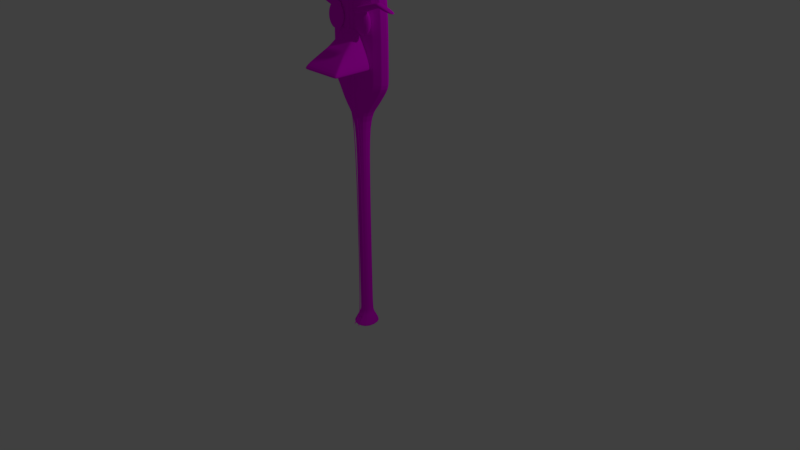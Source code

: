 # Source: goddy.blend  (saved by Blender 2.78.0; exported with 4.5.12 LTS)
import bpy
from mathutils import Matrix  # noqa: F401  (used for matrix-valued properties, if any)

bpy.ops.wm.read_factory_settings(use_empty=True)
scene = bpy.context.scene
scene.name = 'Scene'

# ---- collections
col_collection_1 = bpy.data.collections.new('Collection 1'); scene.collection.children.link(col_collection_1)

# ---- images (referenced by path relative to the original .blend; pixels are not part of the script)
import os
ASSET_DIR = os.environ.get("B2B_ASSET_DIR", "")  # directory of the original .blend (textures are referenced by path, not embedded)
HERE = os.path.dirname(os.path.abspath(__file__))  # packed textures are extracted next to this script under _unpacked/

def load_image(name, relpath, width, height, colorspace="sRGB"):
    """Load a texture the original file referenced (path relative to the .blend, or extracted next to this script)."""
    p = next((c for c in (os.path.join(HERE, relpath), os.path.join(ASSET_DIR, relpath)) if relpath and os.path.exists(c)), "")
    if p:
        img = bpy.data.images.load(p, check_existing=True)
        img.name = name
    else:  # same state as the original file: an image datablock whose file is absent (Cycles renders it pink)
        img = bpy.data.images.new(name, width, height)
        img.source = "FILE"
        img.filepath = "//" + (relpath or name)
    img.colorspace_settings.name = colorspace
    return img
img_gold_jpg = load_image('gold.jpg', 'gold.jpg', 1024, 1024, 'sRGB')
img_space_texture_1_jpg = load_image('Space-Texture-1.jpg', 'Space-Texture-1.jpg', 1024, 1024, 'sRGB')
img_healthyhair_jpg = load_image('healthyhair.jpg', 'healthyhair.jpg', 1024, 1024, 'sRGB')
img_woodplanksworn33_ao_3k_jpg = load_image('WoodPlanksWorn33_AO_3K.jpg', 'WoodPlanksWorn33_AO_3K.jpg', 1024, 1024, 'sRGB')

# ---- materials (node trees are filled in below, after node groups)
mat_gold = bpy.data.materials.new('Gold')
mat_gold.alpha_threshold = 0.0
mat_gold.roughness = 0.5
mat_eyes = bpy.data.materials.new('Eyes')
mat_eyes.alpha_threshold = 0.0
mat_eyes.roughness = 0.5
mat_hair = bpy.data.materials.new('Hair')
mat_hair.alpha_threshold = 0.0
mat_hair.roughness = 0.5
mat_wood = bpy.data.materials.new('Wood')
mat_wood.alpha_threshold = 0.0
mat_wood.roughness = 0.5

# ---- material node trees
mat_gold.use_nodes = True; mat_gold.node_tree.nodes.clear()
_N = mat_gold.node_tree.nodes; _L = mat_gold.node_tree.links
n0 = _N.new('ShaderNodeOutputMaterial'); n0.name = 'Material Output'; n0.location = (300, 300)
n1 = _N.new('ShaderNodeBsdfDiffuse'); n1.name = 'Diffuse BSDF'; n1.location = (10, 300)
n2 = _N.new('ShaderNodeTexImage'); n2.name = 'Image Texture'; n2.location = (-324, 298)
n2.width = 140
n2.image = img_gold_jpg
_L.new(n1.outputs[0], n0.inputs[0])
_L.new(n2.outputs[0], n1.inputs[0])
n0.is_active_output = True
mat_eyes.use_nodes = True; mat_eyes.node_tree.nodes.clear()
_N = mat_eyes.node_tree.nodes; _L = mat_eyes.node_tree.links
n0 = _N.new('ShaderNodeOutputMaterial'); n0.name = 'Material Output'; n0.location = (300, 300)
n1 = _N.new('ShaderNodeBsdfDiffuse'); n1.name = 'Diffuse BSDF'; n1.location = (10, 300)
n2 = _N.new('ShaderNodeTexImage'); n2.name = 'Image Texture'; n2.location = (-339, 303)
n2.width = 140
n2.image = img_space_texture_1_jpg
_L.new(n1.outputs[0], n0.inputs[0])
_L.new(n2.outputs[0], n1.inputs[0])
n0.is_active_output = True
mat_hair.use_nodes = True; mat_hair.node_tree.nodes.clear()
_N = mat_hair.node_tree.nodes; _L = mat_hair.node_tree.links
n0 = _N.new('ShaderNodeOutputMaterial'); n0.name = 'Material Output'; n0.location = (300, 300)
n1 = _N.new('ShaderNodeBsdfDiffuse'); n1.name = 'Diffuse BSDF'; n1.location = (10, 300)
n2 = _N.new('ShaderNodeTexImage'); n2.name = 'Image Texture'; n2.location = (-242, 302)
n2.width = 140
n2.image = img_healthyhair_jpg
_L.new(n1.outputs[0], n0.inputs[0])
_L.new(n2.outputs[0], n1.inputs[0])
n0.is_active_output = True
mat_wood.use_nodes = True; mat_wood.node_tree.nodes.clear()
_N = mat_wood.node_tree.nodes; _L = mat_wood.node_tree.links
n0 = _N.new('ShaderNodeOutputMaterial'); n0.name = 'Material Output'; n0.location = (300, 300)
n1 = _N.new('ShaderNodeBsdfDiffuse'); n1.name = 'Diffuse BSDF'; n1.location = (10, 300)
n2 = _N.new('ShaderNodeTexImage'); n2.name = 'Image Texture'; n2.location = (-311, 316)
n2.width = 140
n2.image = img_woodplanksworn33_ao_3k_jpg
_L.new(n1.outputs[0], n0.inputs[0])
_L.new(n2.outputs[0], n1.inputs[0])
n0.is_active_output = True

# ---- world
world_world = bpy.data.worlds.new('World'); scene.world = world_world
world_world.color = (0.05088, 0.05088, 0.05088)
world_world.use_sun_shadow = False
world_world.sun_shadow_jitter_overblur = 0.0
world_world.cycles.sampling_method = 'MANUAL'

# ---- cameras
cam_camera = bpy.data.cameras.new('Camera')
cam_camera.clip_end = 100.0
cam_camera.lens = 35.0
cam_camera.sensor_width = 32.0
cam_camera.sensor_height = 18.0
cam_camera.ortho_scale = 7.314
cam_camera.dof.focus_distance = 0.0

# ---- lights
light_lamp = bpy.data.lights.new('Lamp', 'POINT')
light_lamp.transmission_factor = 0.0
light_lamp.cutoff_distance = 30.0
light_lamp.energy = 100.0
light_lamp.shadow_buffer_clip_start = 1.001
light_lamp.shadow_soft_size = 0.1
light_lamp.shadow_maximum_resolution = 0.006
light_lamp.use_absolute_resolution = True

# ---- meshes
me_cube_009 = bpy.data.meshes.new('Cube.009')
me_cube_009.from_pydata([(-2.05, -1.0, -1.0), (-2.05, 1.0, -1.0), (-1.0, 1.0, 1.0), (2.05, -1.0, -1.0), (2.05, 1.0, -1.0), (1.0, 1.0, 1.0), (-2.05, 0.9689, -1.0), (-1.0, 0.9689, 1.0), (2.05, 0.9689, -1.0), (1.0, 0.9689, 1.0), (1.0, 0.09774, 0.1151), (-1.0, 0.1075, 0.1251), (-2.05, 1.0, -0.7117), (2.05, 1.0, -0.7117), (2.05, 0.9689, -0.7117), (-2.05, 0.9689, -0.7117), (2.05, -0.9238, -0.7731), (-2.05, -0.9231, -0.7725), (1.748, 1.0, -1.0), (-1.748, 1.0, -1.0), (-0.8527, 1.0, 1.0), (0.8527, 1.0, 1.0), (-1.748, -1.0, -1.0), (1.748, -1.0, -1.0), (-0.8527, 0.9689, 1.0), (0.8527, 0.9689, 1.0), (1.748, 0.9689, -1.0), (-1.748, 0.9689, -1.0), (0.8527, 0.101, 0.1184), (-0.8527, 0.1043, 0.1217), (1.748, -0.9235, -0.7729), (-1.748, -0.9233, -0.7727), (-1.748, 1.0, -0.7117), (1.748, 1.0, -0.7117), (-2.05, -0.6813, -1.0), (2.05, -0.6813, -1.0), (-1.0, 0.247, 0.2667), (1.0, 0.2387, 0.2583), (-2.05, -0.6169, -0.7626), (2.05, -0.6174, -0.7632), (-0.8527, 0.2442, 0.2639), (0.8527, 0.2415, 0.2611), (-1.748, -0.6813, -1.0), (1.748, -0.6813, -1.0)], [], [(15, 7, 2, 12), (33, 21, 5, 13), (43, 35, 3, 23), (20, 2, 7, 24), (18, 4, 8, 26), (13, 5, 9, 14), (31, 29, 11, 17), (39, 37, 10, 16), (41, 37, 9, 25), (38, 17, 11, 36), (34, 0, 17, 38), (35, 39, 16, 3), (22, 31, 17, 0), (4, 13, 14, 8), (18, 33, 13, 4), (6, 15, 12, 1), (1, 12, 32, 19), (19, 32, 33, 18), (3, 16, 30, 23), (23, 30, 31, 22), (36, 40, 24, 7), (40, 41, 25, 24), (16, 10, 28, 30), (30, 28, 29, 31), (1, 19, 27, 6), (19, 18, 26, 27), (5, 21, 25, 9), (21, 20, 24, 25), (34, 42, 22, 0), (42, 43, 23, 22), (12, 2, 20, 32), (32, 20, 21, 33), (27, 26, 43, 42), (6, 27, 42, 34), (29, 28, 41, 40), (11, 29, 40, 36), (8, 14, 39, 35), (6, 34, 38, 15), (15, 38, 36, 7), (28, 10, 37, 41), (14, 9, 37, 39), (26, 8, 35, 43)])
_uv = me_cube_009.uv_layers.new(name='UVMap')
_uv.uv.foreach_set('vector', [0.0001217, 0.9441, 0.1397, 0.6997, 0.143, 0.704, 0.005446, 0.9453, 0.5488, 0.9448, 0.4346, 0.7041, 0.4562, 0.7093, 0.5975, 0.9407, 0.5561, 0.1815, 0.5773, 0.2027, 0.5594, 0.2125, 0.5414, 0.2069, 0.1644, 0.699, 0.143, 0.704, 0.1397, 0.6997, 0.1636, 0.6936, 0.5515, 0.9928, 0.5943, 0.9793, 0.5989, 0.9827, 0.5524, 0.9999, 0.5975, 0.9407, 0.4562, 0.7093, 0.4592, 0.7049, 0.6027, 0.9392, 0.2802, 0.1931, 0.2802, 0.38, 0.2631, 0.3712, 0.2616, 0.186, 0.5889, 0.2291, 0.5611, 0.4512, 0.547, 0.4201, 0.5616, 0.2224, 0.5342, 0.4593, 0.5611, 0.4512, 0.6189, 0.6858, 0.5831, 0.6934, 0.2377, 0.19, 0.2616, 0.186, 0.2631, 0.3712, 0.2477, 0.3966, 0.2496, 0.1677, 0.2665, 0.177, 0.2616, 0.186, 0.2377, 0.19, 0.5773, 0.2027, 0.5889, 0.2291, 0.5616, 0.2224, 0.5594, 0.2125, 0.2821, 0.1747, 0.2802, 0.1931, 0.2616, 0.186, 0.2665, 0.177, 0.5943, 0.9793, 0.5975, 0.9407, 0.6027, 0.9392, 0.5989, 0.9827, 0.5515, 0.9928, 0.5488, 0.9448, 0.5975, 0.9407, 0.5943, 0.9793, 0.001195, 0.9858, 0.0001217, 0.9441, 0.005446, 0.9453, 0.005412, 0.9819, 0.005412, 0.9819, 0.005446, 0.9453, 0.05314, 0.9475, 0.05199, 0.9936, 0.05199, 0.9936, 0.05314, 0.9475, 0.5488, 0.9448, 0.5515, 0.9928, 0.5594, 0.2125, 0.5616, 0.2224, 0.541, 0.2266, 0.5414, 0.2069, 0.5414, 0.2069, 0.541, 0.2266, 0.2802, 0.1931, 0.2821, 0.1747, 0.2477, 0.3966, 0.2695, 0.408, 0.1754, 0.5962, 0.1483, 0.5823, 0.2695, 0.408, 0.5342, 0.4593, 0.5831, 0.6934, 0.1754, 0.5962, 0.5616, 0.2224, 0.547, 0.4201, 0.5295, 0.4286, 0.541, 0.2266, 0.541, 0.2266, 0.5295, 0.4286, 0.2802, 0.38, 0.2802, 0.1931, 0.005412, 0.9819, 0.05199, 0.9936, 0.05137, 0.9999, 0.001195, 0.9858, 0.05199, 0.9936, 0.5515, 0.9928, 0.5524, 0.9999, 0.05137, 0.9999, 0.4562, 0.7093, 0.4346, 0.7041, 0.4353, 0.6992, 0.4592, 0.7049, 0.4346, 0.7041, 0.1644, 0.699, 0.1636, 0.6936, 0.4353, 0.6992, 0.2496, 0.1677, 0.2722, 0.1462, 0.2821, 0.1747, 0.2665, 0.177, 0.2722, 0.1462, 0.5561, 0.1815, 0.5414, 0.2069, 0.2821, 0.1747, 0.005446, 0.9453, 0.143, 0.704, 0.1644, 0.699, 0.05314, 0.9475, 0.05314, 0.9475, 0.1644, 0.699, 0.4346, 0.7041, 0.5488, 0.9448, 0.05045, 0.0001217, 0.8295, 0.0001217, 0.5561, 0.1815, 0.2722, 0.1462, 0.02228, 0.05433, 0.05045, 0.0001217, 0.2722, 0.1462, 0.2496, 0.1677, 0.2802, 0.38, 0.5295, 0.4286, 0.5342, 0.4593, 0.2695, 0.408, 0.2631, 0.3712, 0.2802, 0.38, 0.2695, 0.408, 0.2477, 0.3966, 0.8674, 0.06701, 0.8938, 0.137, 0.5889, 0.2291, 0.5773, 0.2027, 0.02228, 0.05433, 0.2496, 0.1677, 0.2377, 0.19, 0.0001217, 0.1078, 0.0001217, 0.1078, 0.2377, 0.19, 0.2477, 0.3966, 0.1483, 0.5823, 0.5295, 0.4286, 0.547, 0.4201, 0.5611, 0.4512, 0.5342, 0.4593, 0.8938, 0.137, 0.6189, 0.6858, 0.5611, 0.4512, 0.5889, 0.2291, 0.8295, 0.0001217, 0.8674, 0.06701, 0.5773, 0.2027, 0.5561, 0.1815])
me_cube_009.materials.append(mat_gold)
me_cube_009.use_remesh_preserve_volume = False
me_cube_009.use_remesh_preserve_attributes = False
me_cube_009.use_mirror_vertex_groups = False
me_cube_009.update()
me_sphere = bpy.data.meshes.new('Sphere')
me_sphere.from_pydata([(0.0, 0.5878, 0.809), (0.0, 0.9511, 0.309), (0.0, 0.9511, -0.309), (0.0, 0.5878, -0.809), (0.559, 0.1816, 0.809), (0.9045, 0.2939, 0.309), (0.9045, 0.2939, -0.309), (0.559, 0.1816, -0.809), (0.3455, -0.4755, 0.809), (0.559, -0.7694, 0.309), (0.559, -0.7694, -0.309), (0.3455, -0.4755, -0.809), (-5.139e-08, -1.581e-07, 1.0), (-0.3455, -0.4755, 0.809), (-0.559, -0.7694, 0.309), (-0.559, -0.7694, -0.309), (-0.3455, -0.4755, -0.809), (0.0, -8.742e-08, -1.0), (-0.559, 0.1816, 0.809), (-0.9045, 0.2939, 0.309), (-0.9045, 0.2939, -0.309), (-0.559, 0.1816, -0.809)], [], [(17, 3, 7), (2, 1, 5, 6), (0, 12, 4), (3, 2, 6, 7), (1, 0, 4, 5), (5, 4, 8, 9), (17, 7, 11), (6, 5, 9, 10), (4, 12, 8), (7, 6, 10, 11), (9, 8, 13, 14), (17, 11, 16), (10, 9, 14, 15), (8, 12, 13), (11, 10, 15, 16), (14, 13, 18, 19), (17, 16, 21), (15, 14, 19, 20), (13, 12, 18), (16, 15, 20, 21), (19, 18, 0, 1), (17, 21, 3), (20, 19, 1, 2), (18, 12, 0), (21, 20, 2, 3)])
_uv = me_sphere.uv_layers.new(name='UVMap')
_uv.uv.foreach_set('vector', [0.4944, 7.767e-05, 0.775, 0.01138, 0.6405, 0.164, 0.9651, 0.1429, 0.9999, 0.3915, 0.6787, 0.3379, 0.6782, 0.2505, 0.8246, 0.6035, 0.5056, 0.6035, 0.6476, 0.4361, 0.775, 0.01138, 0.9651, 0.1429, 0.6782, 0.2505, 0.6405, 0.164, 0.9999, 0.3915, 0.8246, 0.6035, 0.6476, 0.4361, 0.6787, 0.3379, 0.6787, 0.3379, 0.6476, 0.4361, 0.5455, 0.4036, 0.5506, 0.3308, 0.4944, 7.767e-05, 0.6405, 0.164, 0.5427, 0.199, 0.6782, 0.2505, 0.6787, 0.3379, 0.5506, 0.3308, 0.5527, 0.2695, 0.6476, 0.4361, 0.5056, 0.6035, 0.5455, 0.4036, 0.6405, 0.164, 0.6782, 0.2505, 0.5527, 0.2695, 0.5427, 0.199, 0.5506, 0.3308, 0.5455, 0.4036, 0.4573, 0.4046, 0.4473, 0.334, 0.4944, 7.767e-05, 0.5427, 0.199, 0.4545, 0.2, 0.5527, 0.2695, 0.5506, 0.3308, 0.4473, 0.334, 0.4494, 0.2728, 0.5455, 0.4036, 0.5056, 0.6035, 0.4573, 0.4046, 0.5427, 0.199, 0.5527, 0.2695, 0.4494, 0.2728, 0.4545, 0.2, 0.4473, 0.334, 0.4573, 0.4046, 0.3595, 0.4396, 0.3218, 0.3531, 0.4944, 7.767e-05, 0.4545, 0.2, 0.3524, 0.1675, 0.4494, 0.2728, 0.4473, 0.334, 0.3218, 0.3531, 0.3213, 0.2657, 0.4573, 0.4046, 0.5056, 0.6035, 0.3595, 0.4396, 0.4545, 0.2, 0.4494, 0.2728, 0.3213, 0.2657, 0.3524, 0.1675, 0.3218, 0.3531, 0.3595, 0.4396, 0.225, 0.5922, 0.03493, 0.4607, 0.4944, 7.767e-05, 0.3524, 0.1675, 0.1754, 7.8e-05, 0.3213, 0.2657, 0.3218, 0.3531, 0.03493, 0.4607, 7.767e-05, 0.2121, 0.3595, 0.4396, 0.5056, 0.6035, 0.225, 0.5922, 0.3524, 0.1675, 0.3213, 0.2657, 7.767e-05, 0.2121, 0.1754, 7.8e-05])
me_sphere.materials.append(mat_eyes)
me_sphere.use_remesh_preserve_volume = False
me_sphere.use_remesh_preserve_attributes = False
me_sphere.use_mirror_vertex_groups = False
me_sphere.update()
me_cube_002 = bpy.data.meshes.new('Cube.002')
me_cube_002.from_pydata([(-1.0, -1.0, -2.052), (-1.0, -1.0, -0.05185), (-1.0, 1.0, -2.052), (-1.0, 1.0, -0.05185), (1.969, -1.0, -0.3038), (1.969, -1.0, 0.3038), (1.969, 1.0, -0.3038), (1.969, 1.0, 0.3038), (0.0, 1.0, -0.5726), (0.0, 1.0, 1.079), (0.0, -1.0, -0.5726), (0.0, -1.0, 1.079), (0.7526, 1.0, 1.909), (0.7526, -1.0, 0.6639), (0.7526, 1.0, 0.6639), (0.7526, -1.0, 1.909), (-0.8752, 1.0, -1.867), (-0.8752, -1.0, 0.08926), (-0.8752, 1.0, 0.08926), (-0.8752, -1.0, -1.867), (0.8256, 1.0, 1.812), (0.8256, -1.0, 0.6058), (0.8256, 1.0, 0.6058), (0.8256, -1.0, 1.812)], [], [(0, 1, 3, 2), (22, 20, 7, 6), (6, 7, 5, 4), (19, 17, 1, 0), (22, 6, 4, 21), (18, 3, 1, 17), (12, 9, 11, 15), (16, 8, 10, 19), (13, 15, 11, 10), (16, 18, 9, 8), (21, 23, 15, 13), (20, 12, 15, 23), (8, 14, 13, 10), (8, 9, 12, 14), (2, 3, 18, 16), (2, 16, 19, 0), (9, 18, 17, 11), (10, 11, 17, 19), (7, 20, 23, 5), (4, 5, 23, 21), (14, 22, 21, 13), (14, 12, 20, 22)])
_uv = me_cube_002.uv_layers.new(name='UVMap')
_uv.uv.foreach_set('vector', [0.4202, 0.341, 0.3758, 0.432, 0.2393, 0.3807, 0.3849, 8.95e-05, 0.1027, 0.7149, 0.2702, 0.6051, 0.3172, 0.8021, 0.4354, 0.9999, 0.4354, 0.9999, 0.3172, 0.8021, 0.3894, 0.6389, 0.4074, 0.652, 0.4256, 0.3482, 0.3762, 0.4473, 0.3758, 0.432, 0.4202, 0.341, 0.7547, 0.7112, 0.4354, 0.9999, 0.4074, 0.652, 0.4293, 0.583, 0.2207, 0.3927, 0.2393, 0.3807, 0.3758, 0.432, 0.3762, 0.4473, 0.2708, 0.5979, 0.2097, 0.5262, 0.367, 0.5249, 0.3481, 0.5615, 0.458, 8.95e-05, 0.8013, 0.3115, 0.4567, 0.4439, 0.4256, 0.3482, 0.4283, 0.5766, 0.3481, 0.5615, 0.367, 0.5249, 0.4567, 0.4439, 0.3402, 0.03215, 0.2207, 0.3927, 0.2097, 0.5262, 8.95e-05, 0.3021, 0.4293, 0.583, 0.3518, 0.5668, 0.3481, 0.5615, 0.4283, 0.5766, 0.2702, 0.6051, 0.2708, 0.5979, 0.3481, 0.5615, 0.3518, 0.5668, 0.8013, 0.3115, 0.7596, 0.6983, 0.4283, 0.5766, 0.4567, 0.4439, 8.95e-05, 0.3021, 0.2097, 0.5262, 0.2708, 0.5979, 0.1044, 0.6979, 0.3849, 8.95e-05, 0.2393, 0.3807, 0.2207, 0.3927, 0.3402, 0.03215, 0.3849, 8.95e-05, 0.458, 8.95e-05, 0.4256, 0.3482, 0.4202, 0.341, 0.2097, 0.5262, 0.2207, 0.3927, 0.3762, 0.4473, 0.367, 0.5249, 0.4567, 0.4439, 0.367, 0.5249, 0.3762, 0.4473, 0.4256, 0.3482, 0.3172, 0.8021, 0.2702, 0.6051, 0.3518, 0.5668, 0.3894, 0.6389, 0.4074, 0.652, 0.3894, 0.6389, 0.3518, 0.5668, 0.4293, 0.583, 0.7596, 0.6983, 0.7547, 0.7112, 0.4293, 0.583, 0.4283, 0.5766, 0.1044, 0.6979, 0.2708, 0.5979, 0.2702, 0.6051, 0.1027, 0.7149])
me_cube_002.materials.append(mat_hair)
me_cube_002.use_remesh_preserve_volume = False
me_cube_002.use_remesh_preserve_attributes = False
me_cube_002.use_mirror_vertex_groups = False
me_cube_002.update()
me_cube = bpy.data.meshes.new('Cube')
me_cube.from_pydata([(2.001, 1.284, -1.0), (2.001, -1.284, -1.0), (-2.001, -1.284, -1.0), (-2.001, 1.284, -1.0), (1.0, 0.4846, 1.0), (1.0, -0.4846, 1.0), (-1.0, -0.4846, 1.0), (-1.0, 0.4846, 1.0), (1.374, 0.7706, -0.8585), (1.374, -0.6145, -0.8585), (-1.374, -0.6145, -0.8585), (-1.374, 0.7706, -0.8585), (0.922, 0.5858, -0.7197), (0.922, -0.4615, -0.7197), (-0.922, -0.4615, -0.7197), (-0.922, 0.5858, -0.7197), (1.009, 0.6414, -0.8097), (1.009, -0.4549, -0.8097), (-1.009, -0.4549, -0.8097), (-1.009, 0.6414, -0.8097), (1.0, 0.5138, 1.857), (1.0, -0.5138, 1.857), (-1.0, -0.5138, 1.857), (-1.0, 0.5138, 1.857), (5.284, 1.0, 2.294), (5.284, -1.0, 2.294), (-5.284, -1.0, 2.294), (-5.284, 1.0, 2.294), (5.284, 1.0, 3.42), (5.284, -1.0, 3.42), (-5.284, -1.0, 3.42), (-5.284, 1.0, 3.42), (3.731, 1.0, 3.556), (3.731, -1.0, 3.556), (-3.731, -1.0, 3.556), (-3.731, 1.0, 3.556), (2.415, 1.097, 2.001), (2.415, -1.097, 2.001), (-2.415, -1.097, 2.001), (-2.415, 1.097, 2.001), (1.766, 1.091, -0.947), (1.766, -1.033, -0.947), (-1.766, -1.033, -0.947), (-1.766, 1.091, -0.947), (-5.284, -1.0, 2.366), (-5.284, 1.0, 2.366), (5.284, 1.0, 2.366), (5.284, -1.0, 2.366)], [], [(0, 1, 2, 3), (6, 5, 21, 22), (12, 4, 5, 13), (13, 5, 6, 14), (14, 6, 7, 15), (40, 0, 3, 43), (16, 8, 11, 19), (42, 10, 11, 43), (41, 9, 10, 42), (40, 8, 9, 41), (4, 12, 15, 7), (18, 14, 15, 19), (17, 13, 14, 18), (16, 12, 13, 17), (8, 16, 17, 9), (9, 17, 18, 10), (10, 18, 19, 11), (12, 16, 19, 15), (5, 4, 20, 21), (7, 6, 22, 23), (4, 7, 23, 20), (37, 36, 24, 25), (39, 38, 26, 27), (36, 39, 27, 24), (38, 37, 25, 26), (45, 44, 30, 31), (46, 45, 31, 28), (44, 47, 29, 30), (47, 46, 28, 29), (30, 29, 33, 34), (29, 28, 32, 33), (31, 30, 34, 35), (28, 31, 35, 32), (22, 21, 37, 38), (20, 23, 39, 36), (23, 22, 38, 39), (21, 20, 36, 37), (32, 35, 34, 33), (0, 40, 41, 1), (1, 41, 42, 2), (2, 42, 43, 3), (8, 40, 43, 11), (25, 24, 46, 47), (26, 25, 47, 44), (24, 27, 45, 46), (27, 26, 44, 45)])
_uv = me_cube.uv_layers.new(name='UVMap')
_uv.uv.foreach_set('vector', [-0.7652, -0.7612, -0.5773, -0.7617, -0.648, -0.5167, -0.7795, -0.5133, -0.5813, -0.2926, 0.08333, -0.5823, 0.5132, -0.2243, -0.7494, -0.09155, -0.4337, -1.118, 0.2402, -1.064, 0.08333, -0.5823, -0.4303, -0.8183, -0.4303, -0.8183, 0.08333, -0.5823, -0.5813, -0.2926, -0.6863, -0.5452, -0.6863, -0.5452, -0.5813, -0.2926, -0.6759, -0.3275, -0.7781, -0.4433, -0.8116, -0.6505, -0.7652, -0.7612, -0.7795, -0.5133, -0.7736, -0.5026, -0.8632, -0.384, -0.8477, -0.5188, -0.7703, -0.4859, -0.7726, -0.4606, -0.6649, -0.5269, -0.6735, -0.5309, -0.7703, -0.4859, -0.7736, -0.5026, -0.5559, -0.7724, -0.5221, -0.7906, -0.6735, -0.5309, -0.6649, -0.5269, -0.7227, -0.8522, -0.6355, -0.9535, -0.5221, -0.7906, -0.5559, -0.7724, -0.6103, -0.01855, -0.8738, -0.2533, -0.7781, -0.4433, -0.6759, -0.3275, -0.6763, -0.5374, -0.6863, -0.5452, -0.7781, -0.4433, -0.7726, -0.4606, -0.4719, -0.8096, -0.4303, -0.8183, -0.6863, -0.5452, -0.6763, -0.5374, -0.5229, -1.048, -0.4337, -1.118, -0.4303, -0.8183, -0.4719, -0.8096, -0.6355, -0.9535, -0.5229, -1.048, -0.4719, -0.8096, -0.5221, -0.7906, -0.5221, -0.7906, -0.4719, -0.8096, -0.6763, -0.5374, -0.6735, -0.5309, -0.6735, -0.5309, -0.6763, -0.5374, -0.7726, -0.4606, -0.7703, -0.4859, -0.8738, -0.2533, -0.8632, -0.384, -0.7726, -0.4606, -0.7781, -0.4433, 0.08333, -0.5823, 0.2402, -1.064, 0.8629, -1.009, 0.5132, -0.2243, -0.6759, -0.3275, -0.5813, -0.2926, -0.7494, -0.09155, -0.7706, -0.3895, -0.6103, -0.01855, -0.6759, -0.3275, -0.7706, -0.3895, -0.2662, 0.05639, 1.549, 0.3686, 2.213, -1.118, 4.38, 0.224, 3.382, 0.8494, -1.4, -0.8409, -1.66, 0.01439, -3.38, -0.7039, -2.826, -1.216, 0.6825, 0.4752, -1.4, -0.8409, -2.826, -1.216, 2.21, 1.378, -1.66, 0.01439, 1.549, 0.3686, 3.382, 0.8494, -3.38, -0.7039, -2.9, -0.8568, -3.088, -1.004, -2.855, -1.029, -2.811, -0.7704, 2.288, 1.576, -2.9, -0.8568, -2.811, -0.7704, 2.616, 1.286, -3.088, -1.004, 3.332, 0.4828, 3.118, 0.5618, -2.855, -1.029, 3.332, 0.4828, 3.983, 0.6922, 3.24, 1.252, 3.118, 0.5618, -2.855, -1.029, 3.118, 0.5618, 2.31, 0.2141, -2.003, -1.067, 3.118, 0.5618, 3.24, 1.252, 2.022, 1.188, 2.31, 0.2141, -2.811, -0.7704, -2.855, -1.029, -2.003, -1.067, -2.204, -0.2975, 2.616, 1.286, -2.811, -0.7704, -2.204, -0.2975, 2.022, 1.188, -0.7494, -0.09155, 0.5132, -0.2243, 1.549, 0.3686, -1.66, 0.01439, -0.2662, 0.05639, -0.7706, -0.3895, -1.4, -0.8409, 0.6825, 0.4752, -0.7706, -0.3895, -0.7494, -0.09155, -1.66, 0.01439, -1.4, -0.8409, 0.5132, -0.2243, 0.8629, -1.009, 2.213, -1.118, 1.549, 0.3686, 2.022, 1.188, -2.204, -0.2975, -2.003, -1.067, 2.31, 0.2141, -0.7652, -0.7612, -0.7227, -0.8522, -0.5559, -0.7724, -0.5773, -0.7617, -0.5773, -0.7617, -0.5559, -0.7724, -0.6649, -0.5269, -0.648, -0.5167, -0.648, -0.5167, -0.6649, -0.5269, -0.7736, -0.5026, -0.7795, -0.5133, -0.8477, -0.5188, -0.8116, -0.6505, -0.7736, -0.5026, -0.7703, -0.4859, 3.382, 0.8494, 4.38, 0.224, 3.983, 0.6922, 3.332, 0.4828, -3.38, -0.7039, 3.382, 0.8494, 3.332, 0.4828, -3.088, -1.004, 2.21, 1.378, -2.826, -1.216, -2.9, -0.8568, 2.288, 1.576, -2.826, -1.216, -3.38, -0.7039, -3.088, -1.004, -2.9, -0.8568])
me_cube.materials.append(mat_wood)
me_cube.use_remesh_preserve_volume = False
me_cube.use_remesh_preserve_attributes = False
me_cube.use_mirror_vertex_groups = False
me_cube.update()
me_cube_006 = bpy.data.meshes.new('Cube.006')
me_cube_006.from_pydata([(-1.0, -23.86, -1.037), (-1.0, -10.58, 0.8545), (-1.0, -21.86, -1.037), (-1.0, -8.584, 0.8545), (1.0, -23.86, -1.037), (1.0, -10.58, 0.8545), (1.0, -21.86, -1.037), (1.0, -8.584, 0.8545), (-1.0, -2.465, 0.1489), (-1.0, -0.4648, 0.1489), (1.0, -0.4648, 0.1489), (1.0, -2.465, 0.1489), (-1.0, -22.58, 0.2087), (-1.0, -20.58, 0.2087), (1.0, -20.58, 0.2087), (1.0, -22.58, 0.2087), (-1.0, -19.9, 0.3318), (-1.0, -17.9, 0.3318), (1.0, -17.9, 0.3318), (1.0, -19.9, 0.3318), (-1.0, -19.51, 0.5963), (-1.0, -17.51, 0.5963), (1.0, -17.51, 0.5963), (1.0, -19.51, 0.5963), (-1.0, -3.904, -0.989), (1.0, -3.904, -0.989), (1.0, -5.904, -0.989), (-1.0, -5.904, -0.989), (-1.0, -0.6396, -0.9692), (-1.0, 1.36, -0.9692), (1.0, 1.36, -0.9692), (1.0, -0.6396, -0.9692), (-1.0, -19.73, 0.8319), (-1.0, -17.73, 0.8319), (1.0, -17.73, 0.8319), (1.0, -19.73, 0.8319), (-1.0, -20.99, -1.035), (1.0, -20.99, -1.035), (1.0, -22.99, -1.035), (-1.0, -22.99, -1.035), (-1.0, -17.73, 0.83), (1.0, -17.73, 0.83), (1.0, -19.73, 0.83), (-1.0, -19.73, 0.83), (-1.0, -11.23, 0.8529), (-1.0, -9.234, 0.8529), (1.0, -9.234, 0.8529), (1.0, -11.23, 0.8529)], [], [(44, 1, 3, 45), (45, 3, 7, 46), (46, 7, 5, 47), (47, 5, 1, 44), (2, 6, 4, 0), (7, 3, 1, 5), (31, 11, 8, 28), (30, 10, 11, 31), (29, 9, 10, 30), (28, 8, 9, 29), (11, 15, 12, 8), (10, 14, 15, 11), (9, 13, 14, 10), (8, 12, 13, 9), (15, 19, 16, 12), (14, 18, 19, 15), (13, 17, 18, 14), (12, 16, 17, 13), (19, 23, 20, 16), (18, 22, 23, 19), (17, 21, 22, 18), (16, 20, 21, 17), (39, 27, 24, 36), (36, 24, 25, 37), (37, 25, 26, 38), (38, 26, 27, 39), (27, 28, 29, 24), (24, 29, 30, 25), (25, 30, 31, 26), (26, 31, 28, 27), (42, 35, 32, 43), (41, 34, 35, 42), (40, 33, 34, 41), (43, 32, 33, 40), (4, 38, 39, 0), (6, 37, 38, 4), (2, 36, 37, 6), (0, 39, 36, 2), (20, 43, 40, 21), (21, 40, 41, 22), (22, 41, 42, 23), (23, 42, 43, 20), (35, 47, 44, 32), (34, 46, 47, 35), (33, 45, 46, 34), (32, 44, 45, 33)])
_uv = me_cube_006.uv_layers.new(name='UVMap')
_uv.uv.foreach_set('vector', [3.704, 0.1985, 3.707, 0.1993, 3.711, 0.2002, 3.711, 0.1989, 3.711, 0.1989, 3.711, 0.2002, 3.712, 0.2002, 3.711, 0.2013, 3.711, 0.2013, 3.712, 0.2002, 3.709, 0.1975, 3.705, 0.1983, 3.709, 0.194, 3.709, 0.1975, 3.707, 0.1993, 3.704, 0.1985, -2.598, 0.261, -2.644, 0.4026, -2.712, 0.2189, -2.652, 0.2599, 3.712, 0.2002, 3.711, 0.2002, 3.707, 0.1993, 3.709, 0.1975, 3.019, -0.1802, 3.161, -0.06642, 3.123, 0.03799, 2.99, 0.03976, 3.054, 0.1245, 3.022, 0.1359, 3.079, 0.1655, 2.963, 0.164, 3.07, 0.04694, 3.04, 0.06697, 3.022, 0.1359, 3.054, 0.1245, 2.99, 0.03976, 3.123, 0.03799, 3.04, 0.06697, 3.07, 0.04694, 3.161, -0.06642, 3.69, 0.1376, 3.68, 0.1655, 3.123, 0.03799, 3.022, 0.1359, 3.642, 0.2039, 3.694, 0.2083, 3.079, 0.1655, 3.04, 0.06697, 3.648, 0.1586, 3.642, 0.2039, 3.022, 0.1359, 3.123, 0.03799, 3.68, 0.1655, 3.648, 0.1586, 3.04, 0.06697, 3.69, 0.1376, 3.686, 0.1655, 3.665, 0.1654, 3.68, 0.1655, 3.642, 0.2039, 3.675, 0.1994, 3.644, 0.2016, 3.694, 0.2083, 3.648, 0.1586, 3.682, 0.1782, 3.675, 0.1994, 3.642, 0.2039, 3.68, 0.1655, 3.665, 0.1654, 3.682, 0.1782, 3.648, 0.1586, 3.686, 0.1655, 3.684, 0.168, 3.67, 0.1699, 3.665, 0.1654, 3.675, 0.1994, 3.678, 0.1986, 3.656, 0.2031, 3.644, 0.2016, 3.682, 0.1782, 3.684, 0.1812, 3.678, 0.1986, 3.675, 0.1994, 3.665, 0.1654, 3.67, 0.1699, 3.684, 0.1812, 3.682, 0.1782, -2.593, 0.2869, 2.218, 0.0119, 2.603, -0.003317, -2.569, 0.2017, -2.569, 0.2017, 2.603, -0.003317, 2.641, 0.2962, -2.586, 0.4727, -2.586, 0.4727, 2.641, 0.2962, 2.586, 0.3191, -2.642, 0.3788, -2.64, 0.02403, 2.217, -0.3453, 2.218, 0.0119, -2.593, 0.2869, 2.218, 0.0119, 2.99, 0.03976, 3.07, 0.04694, 2.603, -0.003317, 2.603, -0.003317, 3.07, 0.04694, 3.054, 0.1245, 2.641, 0.2962, 2.641, 0.2962, 3.054, 0.1245, 2.963, 0.164, 2.586, 0.3191, 2.217, -0.3453, 3.019, -0.1802, 2.99, 0.03976, 2.218, 0.0119, 3.683, 0.1689, 3.682, 0.1678, 3.674, 0.1736, 3.672, 0.1717, 3.678, 0.1986, 3.677, 0.197, 3.662, 0.201, 3.659, 0.2035, 3.683, 0.1819, 3.682, 0.1834, 3.677, 0.197, 3.678, 0.1986, 3.672, 0.1717, 3.674, 0.1736, 3.682, 0.1834, 3.683, 0.1819, -2.712, 0.2189, -2.64, 0.02403, -2.593, 0.2869, -2.652, 0.2599, -2.644, 0.4026, -2.586, 0.4727, -2.642, 0.3788, -2.712, 0.2189, -2.598, 0.261, -2.569, 0.2017, -2.586, 0.4727, -2.644, 0.4026, -2.652, 0.2599, -2.593, 0.2869, -2.569, 0.2017, -2.598, 0.261, 3.67, 0.1699, 3.672, 0.1717, 3.683, 0.1819, 3.684, 0.1812, 3.684, 0.1812, 3.683, 0.1819, 3.678, 0.1986, 3.678, 0.1986, 3.678, 0.1986, 3.678, 0.1986, 3.659, 0.2035, 3.656, 0.2031, 3.684, 0.168, 3.683, 0.1689, 3.672, 0.1717, 3.67, 0.1699, 3.682, 0.1678, 3.709, 0.194, 3.704, 0.1985, 3.674, 0.1736, 3.677, 0.197, 3.711, 0.2013, 3.705, 0.1983, 3.662, 0.201, 3.682, 0.1834, 3.711, 0.1989, 3.711, 0.2013, 3.677, 0.197, 3.674, 0.1736, 3.704, 0.1985, 3.711, 0.1989, 3.682, 0.1834])
me_cube_006.materials.append(mat_gold)
me_cube_006.use_remesh_preserve_volume = False
me_cube_006.use_remesh_preserve_attributes = False
me_cube_006.use_mirror_vertex_groups = False
me_cube_006.update()
me_cube_007 = bpy.data.meshes.new('Cube.007')
me_cube_007.from_pydata([(-1.0, -1.0, -2.052), (-1.0, -1.0, -0.05185), (-1.0, 1.0, -2.052), (-1.0, 1.0, -0.05185), (1.969, -1.0, -0.3038), (1.969, -1.0, 0.3038), (1.969, 1.0, -0.3038), (1.969, 1.0, 0.3038), (0.0, 1.0, -0.5726), (0.0, 1.0, 1.079), (0.0, -1.0, -0.5726), (0.0, -1.0, 1.079), (0.7526, 1.0, 1.909), (0.7526, -1.0, 0.6639), (0.7526, 1.0, 0.6639), (0.7526, -1.0, 1.909), (-0.8752, 1.0, -1.867), (-0.8752, -1.0, 0.08926), (-0.8752, 1.0, 0.08926), (-0.8752, -1.0, -1.867), (0.8256, 1.0, 1.812), (0.8256, -1.0, 0.6058), (0.8256, 1.0, 0.6058), (0.8256, -1.0, 1.812)], [], [(0, 1, 3, 2), (22, 20, 7, 6), (6, 7, 5, 4), (19, 17, 1, 0), (22, 6, 4, 21), (18, 3, 1, 17), (12, 9, 11, 15), (16, 8, 10, 19), (13, 15, 11, 10), (16, 18, 9, 8), (21, 23, 15, 13), (20, 12, 15, 23), (8, 14, 13, 10), (8, 9, 12, 14), (2, 3, 18, 16), (2, 16, 19, 0), (9, 18, 17, 11), (10, 11, 17, 19), (7, 20, 23, 5), (4, 5, 23, 21), (14, 22, 21, 13), (14, 12, 20, 22)])
_uv = me_cube_007.uv_layers.new(name='UVMap')
_uv.uv.foreach_set('vector', [0.3755, 8.907e-05, 0.5331, 0.4328, 0.4015, 0.4753, 0.3892, 0.3951, 0.3305, 0.6139, 0.4078, 0.6119, 0.3471, 0.6781, 0.3257, 0.685, 0.3257, 0.685, 0.3471, 0.6781, 0.4315, 0.8467, 0.35, 0.9999, 0.426, 0.03784, 0.5532, 0.4469, 0.5331, 0.4328, 0.3755, 8.907e-05, 0.3305, 0.6139, 0.3257, 0.685, 0.35, 0.9999, 0.00371, 0.6906, 0.398, 0.4886, 0.4015, 0.4753, 0.5331, 0.4328, 0.5532, 0.4469, 0.4109, 0.6081, 0.3978, 0.5595, 0.5505, 0.5796, 0.4884, 0.6326, 0.3834, 0.3999, 0.3292, 0.4728, 8.907e-05, 0.322, 0.3231, 0.007051, 0.6431, 0.7471, 0.4884, 0.6326, 0.5505, 0.5796, 0.7935, 0.3612, 0.3834, 0.3999, 0.398, 0.4886, 0.3978, 0.5595, 0.3292, 0.4728, 0.6432, 0.7639, 0.4885, 0.6409, 0.4884, 0.6326, 0.6431, 0.7471, 0.4078, 0.6119, 0.4109, 0.6081, 0.4884, 0.6326, 0.4885, 0.6409, 0.3292, 0.4728, 0.3324, 0.608, 8.91e-05, 0.6743, 8.907e-05, 0.322, 0.3292, 0.4728, 0.3978, 0.5595, 0.4109, 0.6081, 0.3324, 0.608, 0.3892, 0.3951, 0.4015, 0.4753, 0.398, 0.4886, 0.3834, 0.3999, 0.3892, 0.3951, 0.3834, 0.3999, 0.3231, 0.007051, 0.3755, 8.907e-05, 0.3978, 0.5595, 0.398, 0.4886, 0.5532, 0.4469, 0.5505, 0.5796, 0.7935, 0.3612, 0.5505, 0.5796, 0.5532, 0.4469, 0.426, 0.03784, 0.3471, 0.6781, 0.4078, 0.6119, 0.4885, 0.6409, 0.4315, 0.8467, 0.35, 0.9999, 0.4315, 0.8467, 0.4885, 0.6409, 0.6432, 0.7639, 0.3324, 0.608, 0.3305, 0.6139, 0.00371, 0.6906, 8.91e-05, 0.6743, 0.3324, 0.608, 0.4109, 0.6081, 0.4078, 0.6119, 0.3305, 0.6139])
me_cube_007.materials.append(mat_hair)
me_cube_007.use_remesh_preserve_volume = False
me_cube_007.use_remesh_preserve_attributes = False
me_cube_007.use_mirror_vertex_groups = False
me_cube_007.update()
me_cube_008 = bpy.data.meshes.new('Cube.008')
me_cube_008.from_pydata([(-1.0, -24.16, -1.037), (-1.0, -10.58, 0.8545), (-1.0, -22.16, -1.037), (-1.0, -8.584, 0.8545), (1.0, -24.16, -1.037), (1.0, -10.58, 0.8545), (1.0, -22.16, -1.037), (1.0, -8.584, 0.8545), (-1.0, -2.465, 0.1489), (-1.0, -0.4648, 0.1489), (1.0, -0.4648, 0.1489), (1.0, -2.465, 0.1489), (-1.0, -22.58, 0.2087), (-1.0, -20.58, 0.2087), (1.0, -20.58, 0.2087), (1.0, -22.58, 0.2087), (-1.0, -19.9, 0.3318), (-1.0, -17.9, 0.3318), (1.0, -17.9, 0.3318), (1.0, -19.9, 0.3318), (-1.0, -19.51, 0.5963), (-1.0, -17.51, 0.5963), (1.0, -17.51, 0.5963), (1.0, -19.51, 0.5963), (-1.0, -3.904, -0.989), (1.0, -3.904, -0.989), (1.0, -5.904, -0.989), (-1.0, -5.904, -0.989), (-1.0, -0.6396, -0.9692), (-1.0, 1.36, -0.9692), (1.0, 1.36, -0.9692), (1.0, -0.6396, -0.9692), (-1.0, -19.73, 0.8319), (-1.0, -17.73, 0.8319), (1.0, -17.73, 0.8319), (1.0, -19.73, 0.8319), (-1.0, -21.3, -1.035), (1.0, -21.3, -1.035), (1.0, -23.3, -1.035), (-1.0, -23.3, -1.035), (-1.0, -17.73, 0.83), (1.0, -17.73, 0.83), (1.0, -19.73, 0.83), (-1.0, -19.73, 0.83), (-1.0, -11.23, 0.8529), (-1.0, -9.234, 0.8529), (1.0, -9.234, 0.8529), (1.0, -11.23, 0.8529)], [], [(44, 1, 3, 45), (45, 3, 7, 46), (46, 7, 5, 47), (47, 5, 1, 44), (2, 6, 4, 0), (7, 3, 1, 5), (31, 11, 8, 28), (30, 10, 11, 31), (29, 9, 10, 30), (28, 8, 9, 29), (11, 15, 12, 8), (10, 14, 15, 11), (9, 13, 14, 10), (8, 12, 13, 9), (15, 19, 16, 12), (14, 18, 19, 15), (13, 17, 18, 14), (12, 16, 17, 13), (19, 23, 20, 16), (18, 22, 23, 19), (17, 21, 22, 18), (16, 20, 21, 17), (39, 27, 24, 36), (36, 24, 25, 37), (37, 25, 26, 38), (38, 26, 27, 39), (27, 28, 29, 24), (24, 29, 30, 25), (25, 30, 31, 26), (26, 31, 28, 27), (42, 35, 32, 43), (41, 34, 35, 42), (40, 33, 34, 41), (43, 32, 33, 40), (4, 38, 39, 0), (6, 37, 38, 4), (2, 36, 37, 6), (0, 39, 36, 2), (20, 43, 40, 21), (21, 40, 41, 22), (22, 41, 42, 23), (23, 42, 43, 20), (35, 47, 44, 32), (34, 46, 47, 35), (33, 45, 46, 34), (32, 44, 45, 33)])
_uv = me_cube_008.uv_layers.new(name='UVMap')
_uv.uv.foreach_set('vector', [4.538, 0.2336, 4.542, 0.2345, 4.546, 0.2357, 4.547, 0.2341, 4.547, 0.2341, 4.546, 0.2357, 4.547, 0.2358, 4.547, 0.2371, 4.547, 0.2371, 4.547, 0.2358, 4.544, 0.2323, 4.54, 0.2333, 4.544, 0.2279, 4.544, 0.2323, 4.542, 0.2345, 4.538, 0.2336, -3.404, 0.3124, -3.463, 0.4907, -3.547, 0.2593, -3.472, 0.3109, 4.547, 0.2358, 4.546, 0.2357, 4.542, 0.2345, 4.544, 0.2323, 3.674, -0.2436, 3.853, -0.1003, 3.806, 0.0313, 3.638, 0.03353, 3.719, 0.1403, 3.678, 0.1547, 3.751, 0.192, 3.604, 0.1901, 3.739, 0.04258, 3.701, 0.06782, 3.678, 0.1547, 3.719, 0.1403, 3.638, 0.03353, 3.806, 0.0313, 3.701, 0.06782, 3.739, 0.04258, 3.853, -0.1003, 4.52, 0.1568, 4.508, 0.192, 3.806, 0.0313, 3.678, 0.1547, 4.459, 0.2404, 4.525, 0.2459, 3.751, 0.192, 3.701, 0.06782, 4.467, 0.1833, 4.459, 0.2404, 3.678, 0.1547, 3.806, 0.0313, 4.508, 0.192, 4.467, 0.1833, 3.701, 0.06782, 4.52, 0.1568, 4.515, 0.192, 4.489, 0.1918, 4.508, 0.192, 4.459, 0.2404, 4.502, 0.2348, 4.462, 0.2374, 4.525, 0.2459, 4.467, 0.1833, 4.51, 0.208, 4.502, 0.2348, 4.459, 0.2404, 4.508, 0.192, 4.489, 0.1918, 4.51, 0.208, 4.467, 0.1833, 4.515, 0.192, 4.513, 0.1952, 4.495, 0.1975, 4.489, 0.1918, 4.502, 0.2348, 4.505, 0.2337, 4.477, 0.2393, 4.462, 0.2374, 4.51, 0.208, 4.512, 0.2117, 4.505, 0.2337, 4.502, 0.2348, 4.489, 0.1918, 4.495, 0.1975, 4.512, 0.2117, 4.51, 0.208, -3.398, 0.3449, 2.665, -0.00158, 3.15, -0.02075, -3.368, 0.2377, -3.368, 0.2377, 3.15, -0.02075, 3.198, 0.3567, -3.389, 0.5791, -3.389, 0.5791, 3.198, 0.3567, 3.129, 0.3856, -3.46, 0.4608, -3.457, 0.01371, 2.664, -0.4517, 2.665, -0.00158, -3.398, 0.3449, 2.665, -0.00158, 3.638, 0.03353, 3.739, 0.04258, 3.15, -0.02075, 3.15, -0.02075, 3.739, 0.04258, 3.719, 0.1403, 3.198, 0.3567, 3.198, 0.3567, 3.719, 0.1403, 3.604, 0.1901, 3.129, 0.3856, 2.664, -0.4517, 3.674, -0.2436, 3.638, 0.03353, 2.665, -0.00158, 4.511, 0.1962, 4.509, 0.1949, 4.499, 0.2022, 4.498, 0.1998, 4.504, 0.2337, 4.503, 0.2317, 4.485, 0.2367, 4.48, 0.2399, 4.511, 0.2126, 4.509, 0.2145, 4.503, 0.2317, 4.504, 0.2337, 4.498, 0.1998, 4.499, 0.2022, 4.509, 0.2145, 4.511, 0.2126, -3.547, 0.2593, -3.457, 0.01371, -3.398, 0.3449, -3.472, 0.3109, -3.463, 0.4907, -3.389, 0.5791, -3.46, 0.4608, -3.547, 0.2593, -3.404, 0.3124, -3.368, 0.2377, -3.389, 0.5791, -3.463, 0.4907, -3.472, 0.3109, -3.398, 0.3449, -3.368, 0.2377, -3.404, 0.3124, 4.495, 0.1975, 4.498, 0.1998, 4.511, 0.2126, 4.512, 0.2117, 4.512, 0.2117, 4.511, 0.2126, 4.504, 0.2337, 4.505, 0.2337, 4.505, 0.2337, 4.504, 0.2337, 4.48, 0.2399, 4.477, 0.2393, 4.513, 0.1952, 4.511, 0.1962, 4.498, 0.1998, 4.495, 0.1975, 4.509, 0.1949, 4.544, 0.2279, 4.538, 0.2336, 4.499, 0.2022, 4.503, 0.2317, 4.547, 0.2371, 4.54, 0.2333, 4.485, 0.2367, 4.509, 0.2145, 4.547, 0.2341, 4.547, 0.2371, 4.503, 0.2317, 4.499, 0.2022, 4.538, 0.2336, 4.547, 0.2341, 4.509, 0.2145])
me_cube_008.materials.append(mat_gold)
me_cube_008.use_remesh_preserve_volume = False
me_cube_008.use_remesh_preserve_attributes = False
me_cube_008.use_mirror_vertex_groups = False
me_cube_008.update()
me_sphere_002 = bpy.data.meshes.new('Sphere.002')
me_sphere_002.from_pydata([(0.0, 0.5878, 0.809), (0.0, 0.9511, 0.309), (0.0, 0.9511, -0.309), (0.0, 0.5878, -0.809), (0.559, 0.1816, 0.809), (0.9045, 0.2939, 0.309), (0.9045, 0.2939, -0.309), (0.559, 0.1816, -0.809), (0.3455, -0.4755, 0.809), (0.559, -0.7694, 0.309), (0.559, -0.7694, -0.309), (0.3455, -0.4755, -0.809), (-5.139e-08, -1.581e-07, 1.0), (-0.3455, -0.4755, 0.809), (-0.559, -0.7694, 0.309), (-0.559, -0.7694, -0.309), (-0.3455, -0.4755, -0.809), (0.0, -8.742e-08, -1.0), (-0.559, 0.1816, 0.809), (-0.9045, 0.2939, 0.309), (-0.9045, 0.2939, -0.309), (-0.559, 0.1816, -0.809)], [], [(17, 3, 7), (2, 1, 5, 6), (0, 12, 4), (3, 2, 6, 7), (1, 0, 4, 5), (5, 4, 8, 9), (17, 7, 11), (6, 5, 9, 10), (4, 12, 8), (7, 6, 10, 11), (9, 8, 13, 14), (17, 11, 16), (10, 9, 14, 15), (8, 12, 13), (11, 10, 15, 16), (14, 13, 18, 19), (17, 16, 21), (15, 14, 19, 20), (13, 12, 18), (16, 15, 20, 21), (19, 18, 0, 1), (17, 21, 3), (20, 19, 1, 2), (18, 12, 0), (21, 20, 2, 3)])
_uv = me_sphere_002.uv_layers.new(name='UVMap')
_uv.uv.foreach_set('vector', [0.4944, 7.767e-05, 0.775, 0.01138, 0.6405, 0.164, 0.9651, 0.1429, 0.9999, 0.3915, 0.6787, 0.3379, 0.6782, 0.2505, 0.8246, 0.6035, 0.5056, 0.6035, 0.6476, 0.4361, 0.775, 0.01138, 0.9651, 0.1429, 0.6782, 0.2505, 0.6405, 0.164, 0.9999, 0.3915, 0.8246, 0.6035, 0.6476, 0.4361, 0.6787, 0.3379, 0.6787, 0.3379, 0.6476, 0.4361, 0.5455, 0.4036, 0.5506, 0.3308, 0.4944, 7.767e-05, 0.6405, 0.164, 0.5427, 0.199, 0.6782, 0.2505, 0.6787, 0.3379, 0.5506, 0.3308, 0.5527, 0.2695, 0.6476, 0.4361, 0.5056, 0.6035, 0.5455, 0.4036, 0.6405, 0.164, 0.6782, 0.2505, 0.5527, 0.2695, 0.5427, 0.199, 0.5506, 0.3308, 0.5455, 0.4036, 0.4573, 0.4046, 0.4473, 0.334, 0.4944, 7.767e-05, 0.5427, 0.199, 0.4545, 0.2, 0.5527, 0.2695, 0.5506, 0.3308, 0.4473, 0.334, 0.4494, 0.2728, 0.5455, 0.4036, 0.5056, 0.6035, 0.4573, 0.4046, 0.5427, 0.199, 0.5527, 0.2695, 0.4494, 0.2728, 0.4545, 0.2, 0.4473, 0.334, 0.4573, 0.4046, 0.3595, 0.4396, 0.3218, 0.3531, 0.4944, 7.767e-05, 0.4545, 0.2, 0.3524, 0.1675, 0.4494, 0.2728, 0.4473, 0.334, 0.3218, 0.3531, 0.3213, 0.2657, 0.4573, 0.4046, 0.5056, 0.6035, 0.3595, 0.4396, 0.4545, 0.2, 0.4494, 0.2728, 0.3213, 0.2657, 0.3524, 0.1675, 0.3218, 0.3531, 0.3595, 0.4396, 0.225, 0.5922, 0.03493, 0.4607, 0.4944, 7.767e-05, 0.3524, 0.1675, 0.1754, 7.8e-05, 0.3213, 0.2657, 0.3218, 0.3531, 0.03493, 0.4607, 7.767e-05, 0.2121, 0.3595, 0.4396, 0.5056, 0.6035, 0.225, 0.5922, 0.3524, 0.1675, 0.3213, 0.2657, 7.767e-05, 0.2121, 0.1754, 7.8e-05])
me_sphere_002.materials.append(mat_eyes)
me_sphere_002.use_remesh_preserve_volume = False
me_sphere_002.use_remesh_preserve_attributes = False
me_sphere_002.use_mirror_vertex_groups = False
me_sphere_002.update()

# ---- objects
ob_cube_001 = bpy.data.objects.new('Cube.001', me_cube_009)
ob_sphere = bpy.data.objects.new('Sphere', me_sphere)
ob_cube_002 = bpy.data.objects.new('Cube.002', me_cube_002)
ob_cube = bpy.data.objects.new('Cube', me_cube)
ob_lamp = bpy.data.objects.new('Lamp', light_lamp)
ob_camera = bpy.data.objects.new('Camera', cam_camera)
ob_cube_005 = bpy.data.objects.new('Cube.005', me_cube_006)
ob_cube_003 = bpy.data.objects.new('Cube.003', me_cube_007)
ob_cube_004 = bpy.data.objects.new('Cube.004', me_cube_008)
ob_sphere_001 = bpy.data.objects.new('Sphere.001', me_sphere_002)

# ---- transforms, parenting, visibility, modifiers, constraints
ob_cube_001.location = (0.0, -0.4363, 2.735)
ob_cube_001.scale = (0.1347, 0.2558, 0.2245)
ob_cube_001.lineart.crease_threshold = 0.0
_m = ob_cube_001.modifiers.new('Subsurf', 'SUBSURF')
_m.uv_smooth = 'PRESERVE_CORNERS'
_m.quality = 2
_m.show_only_control_edges = False
ob_sphere.location = (0.2266, -0.2308, 3.063)
ob_sphere.scale = (0.166, 0.0718, 0.166)
ob_sphere.lineart.crease_threshold = 0.0
_m = ob_sphere.modifiers.new('Subsurf', 'SUBSURF')
_m.uv_smooth = 'PRESERVE_CORNERS'
_m.quality = 2
_m.show_only_control_edges = False
ob_cube_002.location = (0.3563, -0.2444, 3.229)
ob_cube_002.scale = (0.2053, 0.04489, 0.04959)
ob_cube_002.lineart.crease_threshold = 0.0
_m = ob_cube_002.modifiers.new('Subsurf', 'SUBSURF')
_m.uv_smooth = 'PRESERVE_CORNERS'
_m.quality = 2
_m.show_only_control_edges = False
ob_cube.location = (0.0, -0.06368, 0.0)
ob_cube.scale = (0.08914, 0.1553, 1.0)
ob_cube.lock_rotations_4d = False
ob_cube.empty_display_type = 'ARROWS'
ob_cube.lineart.crease_threshold = 0.0
_m = ob_cube.modifiers.new('Subsurf', 'SUBSURF')
_m.uv_smooth = 'PRESERVE_CORNERS'
_m.quality = 2
_m.show_only_control_edges = False
ob_lamp.location = (4.076, 1.005, 5.904)
ob_lamp.rotation_euler = (0.6503, 0.05522, 1.866)
ob_lamp.lock_rotations_4d = False
ob_lamp.empty_display_type = 'ARROWS'
ob_lamp.color = (0.0, 0.0, 0.0, 0.0)
ob_lamp.lineart.crease_threshold = 0.0
ob_camera.location = (7.481, -6.508, 5.344)
ob_camera.rotation_euler = (1.109, 0.0, 0.8149)
ob_camera.lock_rotations_4d = False
ob_camera.empty_display_type = 'ARROWS'
ob_camera.color = (0.0, 0.0, 0.0, 0.0)
ob_camera.display_type = 'WIRE'
ob_camera.lineart.crease_threshold = 0.0
ob_cube_005.location = (0.03577, -0.136, 1.502)
ob_cube_005.scale = (0.007147, 0.004475, 2.387)
ob_cube_005.lineart.crease_threshold = 0.0
_m = ob_cube_005.modifiers.new('Subsurf', 'SUBSURF')
_m.uv_smooth = 'PRESERVE_CORNERS'
_m.quality = 2
_m.show_only_control_edges = False
ob_cube_003.location = (-0.3533, -0.2444, 3.229)
ob_cube_003.rotation_euler = (0.0, -0.0, 3.142)
ob_cube_003.scale = (0.2053, 0.04489, 0.04959)
ob_cube_003.lineart.crease_threshold = 0.0
_m = ob_cube_003.modifiers.new('Subsurf', 'SUBSURF')
_m.uv_smooth = 'PRESERVE_CORNERS'
_m.quality = 2
_m.show_only_control_edges = False
ob_cube_004.location = (-0.03571, -0.136, 1.502)
ob_cube_004.scale = (0.007147, 0.004475, 2.387)
ob_cube_004.lineart.crease_threshold = 0.0
_m = ob_cube_004.modifiers.new('Subsurf', 'SUBSURF')
_m.uv_smooth = 'PRESERVE_CORNERS'
_m.quality = 2
_m.show_only_control_edges = False
ob_sphere_001.location = (-0.2248, -0.2308, 3.063)
ob_sphere_001.scale = (0.166, 0.0718, 0.166)
ob_sphere_001.lineart.crease_threshold = 0.0
_m = ob_sphere_001.modifiers.new('Subsurf', 'SUBSURF')
_m.uv_smooth = 'PRESERVE_CORNERS'
_m.quality = 2
_m.show_only_control_edges = False

# ---- collection membership
col_collection_1.objects.link(ob_cube_001)
col_collection_1.objects.link(ob_sphere)
col_collection_1.objects.link(ob_cube_002)
col_collection_1.objects.link(ob_cube)
col_collection_1.objects.link(ob_lamp)
col_collection_1.objects.link(ob_camera)
col_collection_1.objects.link(ob_cube_005)
col_collection_1.objects.link(ob_cube_003)
col_collection_1.objects.link(ob_cube_004)
col_collection_1.objects.link(ob_sphere_001)

# ---- scene / render settings (as saved in the file)
scene.camera = ob_camera
scene.frame_start = 1; scene.frame_end = 250; scene.frame_set(1)
scene.render.engine = 'CYCLES'
scene.render.resolution_percentage = 50
scene.render.dither_intensity = 0.0
scene.cycles.use_denoising = False
scene.cycles.samples = 128
scene.cycles.sampling_pattern = 'TABULATED_SOBOL'
scene.cycles.light_sampling_threshold = 0.0
scene.cycles.use_adaptive_sampling = False
scene.cycles.use_light_tree = False
scene.cycles.blur_glossy = 0.0
scene.cycles.sample_clamp_indirect = 0.0
scene.view_settings.view_transform = 'Standard'
bpy.context.view_layer.update()
